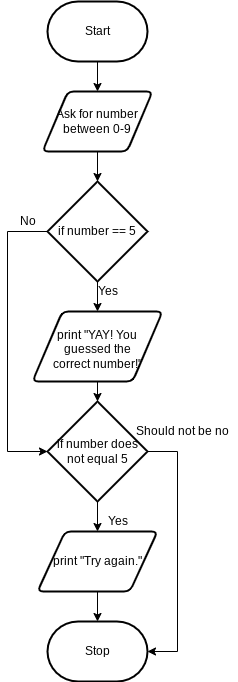

The diagram above was exported from draw.io. Its source (the exported page's mxGraphModel, read from the mxfile embedded in the PNG):
<mxGraphModel dx="755" dy="532" grid="1" gridSize="10" guides="1" tooltips="1" connect="1" arrows="1" fold="1" page="1" pageScale="1" pageWidth="850" pageHeight="1100" math="0" shadow="0">
  <root>
    <mxCell id="0" />
    <mxCell id="1" parent="0" />
    <mxCell id="6" style="edgeStyle=none;html=1;entryX=0.5;entryY=0;entryDx=0;entryDy=0;" parent="1" source="2" target="5" edge="1">
      <mxGeometry relative="1" as="geometry" />
    </mxCell>
    <mxCell id="2" value="Start" style="strokeWidth=2;html=1;shape=mxgraph.flowchart.terminator;whiteSpace=wrap;" parent="1" vertex="1">
      <mxGeometry x="210" y="30" width="100" height="60" as="geometry" />
    </mxCell>
    <mxCell id="3" value="Stop" style="strokeWidth=2;html=1;shape=mxgraph.flowchart.terminator;whiteSpace=wrap;" parent="1" vertex="1">
      <mxGeometry x="210" y="650" width="100" height="60" as="geometry" />
    </mxCell>
    <mxCell id="9" style="edgeStyle=none;html=1;entryX=0.5;entryY=0;entryDx=0;entryDy=0;entryPerimeter=0;" parent="1" source="5" target="17" edge="1">
      <mxGeometry relative="1" as="geometry">
        <mxPoint x="260" y="220" as="targetPoint" />
      </mxGeometry>
    </mxCell>
    <mxCell id="5" value="Ask for number between 0-9" style="shape=parallelogram;html=1;strokeWidth=2;perimeter=parallelogramPerimeter;whiteSpace=wrap;rounded=1;arcSize=12;size=0.23;" parent="1" vertex="1">
      <mxGeometry x="205" y="120" width="110" height="60" as="geometry" />
    </mxCell>
    <mxCell id="21" style="edgeStyle=none;html=1;" parent="1" source="17" target="20" edge="1">
      <mxGeometry relative="1" as="geometry" />
    </mxCell>
    <mxCell id="33" style="edgeStyle=none;html=1;entryX=0;entryY=0.5;entryDx=0;entryDy=0;entryPerimeter=0;rounded=0;exitX=0;exitY=0.5;exitDx=0;exitDy=0;exitPerimeter=0;" edge="1" parent="1" source="17" target="18">
      <mxGeometry relative="1" as="geometry">
        <mxPoint x="150" y="540" as="targetPoint" />
        <Array as="points">
          <mxPoint x="170" y="260" />
          <mxPoint x="170" y="480" />
        </Array>
      </mxGeometry>
    </mxCell>
    <mxCell id="17" value="if number == 5" style="strokeWidth=2;html=1;shape=mxgraph.flowchart.decision;whiteSpace=wrap;" parent="1" vertex="1">
      <mxGeometry x="210" y="210" width="100" height="100" as="geometry" />
    </mxCell>
    <mxCell id="35" style="edgeStyle=none;rounded=0;html=1;entryX=0.5;entryY=0;entryDx=0;entryDy=0;" edge="1" parent="1" source="18" target="23">
      <mxGeometry relative="1" as="geometry" />
    </mxCell>
    <mxCell id="37" style="edgeStyle=none;rounded=0;html=1;entryX=1;entryY=0.5;entryDx=0;entryDy=0;entryPerimeter=0;" edge="1" parent="1" source="18" target="3">
      <mxGeometry relative="1" as="geometry">
        <mxPoint x="330" y="750" as="targetPoint" />
        <Array as="points">
          <mxPoint x="340" y="480" />
          <mxPoint x="340" y="680" />
        </Array>
      </mxGeometry>
    </mxCell>
    <mxCell id="18" value="if number does not equal 5" style="strokeWidth=2;html=1;shape=mxgraph.flowchart.decision;whiteSpace=wrap;" parent="1" vertex="1">
      <mxGeometry x="210" y="430" width="100" height="100" as="geometry" />
    </mxCell>
    <mxCell id="34" style="edgeStyle=none;rounded=0;html=1;" edge="1" parent="1" source="20" target="18">
      <mxGeometry relative="1" as="geometry" />
    </mxCell>
    <mxCell id="20" value="print &quot;YAY! You guessed the &lt;br&gt;correct number!&quot;" style="shape=parallelogram;html=1;strokeWidth=2;perimeter=parallelogramPerimeter;whiteSpace=wrap;rounded=1;arcSize=12;size=0.23;spacingLeft=0;spacingBottom=-5;" parent="1" vertex="1">
      <mxGeometry x="195" y="340" width="130" height="70" as="geometry" />
    </mxCell>
    <mxCell id="36" style="edgeStyle=none;rounded=0;html=1;entryX=0.5;entryY=0;entryDx=0;entryDy=0;entryPerimeter=0;" edge="1" parent="1" source="23" target="3">
      <mxGeometry relative="1" as="geometry" />
    </mxCell>
    <mxCell id="23" value="print &quot;Try again.&quot;" style="shape=parallelogram;html=1;strokeWidth=2;perimeter=parallelogramPerimeter;whiteSpace=wrap;rounded=1;arcSize=12;size=0.23;" parent="1" vertex="1">
      <mxGeometry x="200" y="560" width="120" height="60" as="geometry" />
    </mxCell>
    <mxCell id="27" value="No" style="text;html=1;align=center;verticalAlign=middle;resizable=0;points=[];autosize=1;strokeColor=none;fillColor=none;" parent="1" vertex="1">
      <mxGeometry x="175" y="240" width="30" height="20" as="geometry" />
    </mxCell>
    <mxCell id="28" value="Yes" style="text;html=1;align=center;verticalAlign=middle;resizable=0;points=[];autosize=1;strokeColor=none;fillColor=none;" parent="1" vertex="1">
      <mxGeometry x="250" y="310" width="40" height="20" as="geometry" />
    </mxCell>
    <mxCell id="30" value="Yes" style="text;html=1;align=center;verticalAlign=middle;resizable=0;points=[];autosize=1;strokeColor=none;fillColor=none;" parent="1" vertex="1">
      <mxGeometry x="260" y="540" width="40" height="20" as="geometry" />
    </mxCell>
    <mxCell id="31" value="Should not be no" style="text;html=1;align=center;verticalAlign=middle;resizable=0;points=[];autosize=1;strokeColor=none;fillColor=none;" parent="1" vertex="1">
      <mxGeometry x="290" y="450" width="110" height="20" as="geometry" />
    </mxCell>
  </root>
</mxGraphModel>